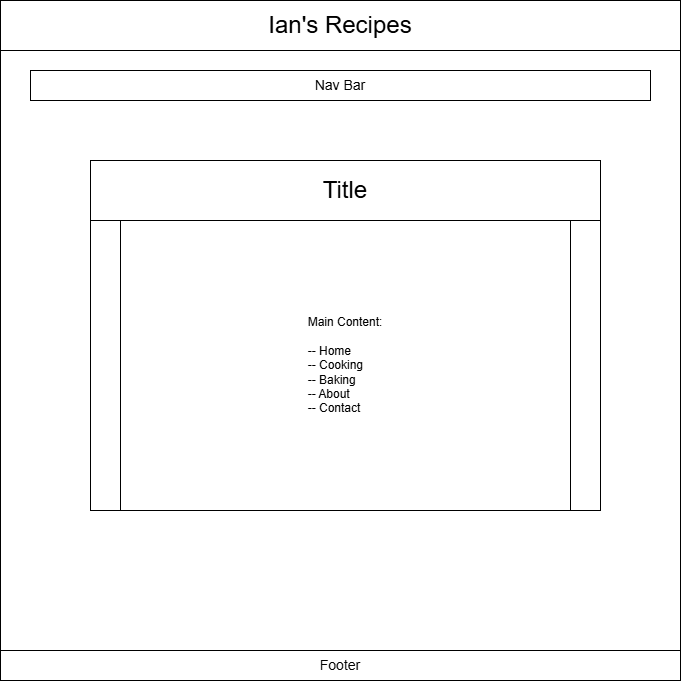

The diagram above was exported from draw.io. Its source (the exported page's mxGraphModel, read from the mxfile embedded in the PNG):
<mxGraphModel dx="1550" dy="931" grid="1" gridSize="10" guides="1" tooltips="1" connect="1" arrows="1" fold="1" page="1" pageScale="1" pageWidth="1600" pageHeight="1200" math="0" shadow="0">
  <root>
    <mxCell id="0" />
    <mxCell id="1" parent="0" />
    <mxCell id="VptSWfnc84SOiHUW0dWu-1" parent="1" style="whiteSpace=wrap;html=1;aspect=fixed;" value="" vertex="1">
      <mxGeometry height="680" width="680" x="460" y="260" as="geometry" />
    </mxCell>
    <mxCell id="VptSWfnc84SOiHUW0dWu-2" parent="1" style="rounded=0;whiteSpace=wrap;html=1;align=center;" value="&lt;font style=&quot;font-size: 24px;&quot;&gt;Ian's Recipes&lt;/font&gt;" vertex="1">
      <mxGeometry height="50" width="680" x="460" y="260" as="geometry" />
    </mxCell>
    <mxCell id="VptSWfnc84SOiHUW0dWu-3" parent="1" style="rounded=0;whiteSpace=wrap;html=1;" value="&lt;font style=&quot;font-size: 14px;&quot;&gt;Nav Bar&lt;/font&gt;" vertex="1">
      <mxGeometry height="30" width="620" x="490" y="330" as="geometry" />
    </mxCell>
    <mxCell id="VptSWfnc84SOiHUW0dWu-5" parent="1" style="rounded=0;whiteSpace=wrap;html=1;" value="" vertex="1">
      <mxGeometry height="350" width="510" x="550" y="420" as="geometry" />
    </mxCell>
    <mxCell id="VptSWfnc84SOiHUW0dWu-7" parent="1" style="rounded=0;whiteSpace=wrap;html=1;" value="&lt;font style=&quot;font-size: 24px;&quot;&gt;Title&lt;/font&gt;" vertex="1">
      <mxGeometry height="60" width="510" x="550" y="420" as="geometry" />
    </mxCell>
    <mxCell id="VptSWfnc84SOiHUW0dWu-8" parent="1" style="rounded=0;whiteSpace=wrap;html=1;align=center;" value="Main Content:&lt;div&gt;&lt;div style=&quot;text-align: left;&quot;&gt;&lt;br&gt;&lt;/div&gt;&lt;div style=&quot;text-align: left;&quot;&gt;-- Home&lt;/div&gt;&lt;div style=&quot;text-align: left;&quot;&gt;-- Cooking&lt;/div&gt;&lt;div style=&quot;text-align: left;&quot;&gt;-- Baking&lt;/div&gt;&lt;div style=&quot;text-align: left;&quot;&gt;-- About&lt;/div&gt;&lt;div style=&quot;text-align: left;&quot;&gt;-- Contact&lt;/div&gt;&lt;/div&gt;" vertex="1">
      <mxGeometry height="290" width="450" x="580" y="480" as="geometry" />
    </mxCell>
    <mxCell id="VptSWfnc84SOiHUW0dWu-9" parent="1" style="rounded=0;whiteSpace=wrap;html=1;" value="&lt;font style=&quot;font-size: 14px;&quot;&gt;Footer&lt;/font&gt;" vertex="1">
      <mxGeometry height="30" width="680" x="460" y="910" as="geometry" />
    </mxCell>
  </root>
</mxGraphModel>